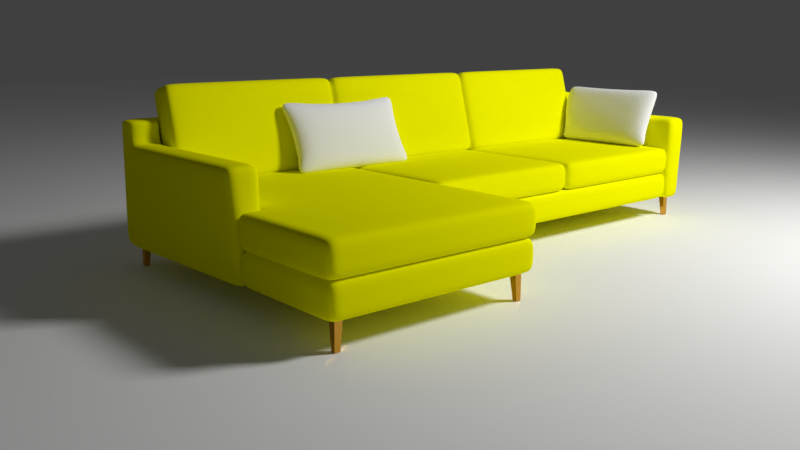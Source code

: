 # Source: Sofa_Minimalist.blend  (saved by Blender 2.79.0; exported with 4.5.12 LTS)
import bpy
from mathutils import Matrix  # noqa: F401  (used for matrix-valued properties, if any)

bpy.ops.wm.read_factory_settings(use_empty=True)
scene = bpy.context.scene
scene.name = 'Scene'

# ---- collections
col_collection_1 = bpy.data.collections.new('Collection 1'); scene.collection.children.link(col_collection_1)

# ---- materials (node trees are filled in below, after node groups)
mat_material_004 = bpy.data.materials.new('Material.004')
mat_material_004.alpha_threshold = 0.0
mat_material_004.diffuse_color = (1.0, 1.0, 1.0, 1.0)
mat_material_004.roughness = 0.5
mat_material_003 = bpy.data.materials.new('Material.003')
mat_material_003.alpha_threshold = 0.0
mat_material_003.diffuse_color = (1.0, 1.0, 1.0, 1.0)
mat_material_003.roughness = 0.5
mat_material = bpy.data.materials.new('Material')
mat_material.alpha_threshold = 0.0
mat_material.diffuse_color = (1.0, 1.0, 1.0, 1.0)
mat_material.roughness = 0.5
mat_material.line_color = (0.0, 0.0, 0.0, 1.0)
mat_material_002 = bpy.data.materials.new('Material.002')
mat_material_002.alpha_threshold = 0.0
mat_material_002.diffuse_color = (1.0, 1.0, 0.0, 1.0)
mat_material_002.roughness = 0.5
mat_material_002.line_color = (0.0, 0.0, 0.0, 1.0)
mat_material_001 = bpy.data.materials.new('Material.001')
mat_material_001.alpha_threshold = 0.0
mat_material_001.diffuse_color = (0.7011, 0.3663, 0.05613, 1.0)
mat_material_001.roughness = 0.5

# ---- material node trees
mat_material_004.use_nodes = True; mat_material_004.node_tree.nodes.clear()
_N = mat_material_004.node_tree.nodes; _L = mat_material_004.node_tree.links
n0 = _N.new('ShaderNodeOutputMaterial'); n0.name = 'Material Output'; n0.location = (300, 300)
n1 = _N.new('ShaderNodeBsdfDiffuse'); n1.name = 'Diffuse BSDF'; n1.location = (10, 300)
n1.inputs[0].default_value = (1.0, 1.0, 1.0, 1.0)
_L.new(n1.outputs[0], n0.inputs[0])
n0.is_active_output = True
mat_material_003.use_nodes = True; mat_material_003.node_tree.nodes.clear()
_N = mat_material_003.node_tree.nodes; _L = mat_material_003.node_tree.links
n0 = _N.new('ShaderNodeOutputMaterial'); n0.name = 'Material Output'; n0.location = (300, 300)
n1 = _N.new('ShaderNodeEmission'); n1.name = 'Emission'; n1.location = (10, 300)
n1.inputs[1].default_value = 50.0
_L.new(n1.outputs[0], n0.inputs[0])
n0.is_active_output = True
mat_material_001.use_nodes = True; mat_material_001.node_tree.nodes.clear()
_N = mat_material_001.node_tree.nodes; _L = mat_material_001.node_tree.links
n0 = _N.new('ShaderNodeOutputMaterial'); n0.name = 'Material Output'; n0.location = (300, 300)
n1 = _N.new('ShaderNodeBsdfAnisotropic'); n1.name = 'Glossy BSDF'; n1.location = (10, 300)
n1.distribution = 'GGX'
n1.inputs[0].default_value = (0.7011, 0.3663, 0.05613, 1.0)
n1.inputs[1].default_value = 0.0
_L.new(n1.outputs[0], n0.inputs[0])
n0.is_active_output = True

# ---- world
world_world = bpy.data.worlds.new('World'); scene.world = world_world
world_world.color = (0.05088, 0.05088, 0.05088)
world_world.use_sun_shadow = False
world_world.sun_shadow_jitter_overblur = 0.0
world_world.cycles.sampling_method = 'MANUAL'

# ---- cameras
cam_camera = bpy.data.cameras.new('Camera')
cam_camera.clip_end = 100.0
cam_camera.lens = 35.0
cam_camera.sensor_width = 32.0
cam_camera.sensor_height = 18.0
cam_camera.ortho_scale = 7.314
cam_camera.dof.focus_distance = 0.0

# ---- meshes
me_cube_020 = bpy.data.meshes.new('Cube.020')
me_cube_020.from_pydata([(-0.4813, -0.2803, -0.4973), (-0.4813, -0.2803, 0.4973), (-0.3534, 0.2803, -0.4973), (-0.3534, 0.2803, 0.4973), (0.4813, -0.2803, -0.4973), (0.4813, -0.2803, 0.4973), (0.4813, 0.2803, -0.4973), (0.4813, 0.2803, 0.4973), (0.3205, 0.3097, -0.4944), (-0.2647, 0.3097, -0.4944), (-0.2647, 0.3097, 0.4944), (0.3205, 0.3097, 0.4944), (-0.3205, -0.3097, -0.4944), (0.3205, -0.3097, -0.4944), (0.3205, -0.3097, 0.4944), (-0.3205, -0.3097, 0.4944), (-0.3862, 0.1798, -0.4944), (-0.5142, -0.1798, -0.4944), (-0.5142, -0.1798, 0.4944), (-0.3862, 0.1798, 0.4944), (0.5142, -0.1798, -0.4944), (0.5142, 0.1798, -0.4944), (0.5142, 0.1798, 0.4944), (0.5142, -0.1798, 0.4944), (0.3545, 0.1662, 0.6297), (0.3545, -0.1662, 0.6297), (-0.2987, 0.1662, 0.6297), (-0.3545, -0.1662, 0.6297), (-0.2987, 0.1662, -0.6297), (-0.3545, -0.1662, -0.6297), (0.3545, 0.1662, -0.6297), (0.3545, -0.1662, -0.6297), (-0.6015, -0.4015, 0.1006), (-0.51, 0.3773, 8.444e-07), (0.6619, 0.3773, 8.064e-07), (0.6015, -0.4015, 0.1006), (0.5778, -0.4015, 0.1006), (-0.5778, -0.4015, 0.1006), (-0.4839, 0.3773, 8.444e-07), (0.6359, 0.3773, 8.064e-07), (0.6619, 0.3522, 8.064e-07), (0.6015, -0.3763, 0.1006), (-0.6015, -0.3763, 0.1006), (-0.51, 0.3522, 8.444e-07), (-0.4643, 0.0671, -0.5535), (-0.52, -0.0671, -0.5535), (-0.4643, -0.0671, 0.5535), (-0.3921, 0.0671, 0.5535), (0.52, -0.0671, -0.5535), (0.52, 0.0671, -0.5535), (0.52, 0.0671, 0.5535), (0.52, -0.0671, 0.5535), (0.3441, 0.05538, 0.6297), (0.3441, -0.05538, 0.6297), (-0.2883, 0.05538, 0.6297), (-0.3441, -0.05538, 0.6297), (-0.3441, 0.05538, -0.6297), (-0.3441, -0.05538, -0.6297), (0.3441, 0.05538, -0.6297), (0.3441, -0.05538, -0.6297), (-0.598, -0.2366, 8.216e-07), (-0.4701, 0.2366, 8.536e-07), (0.598, 0.2366, 8.216e-07), (0.598, -0.2366, 8.216e-07), (0.1196, 0.3104, -0.5535), (-0.1196, 0.3104, -0.5535), (-0.1196, 0.3104, 0.5535), (0.1196, 0.3104, 0.5535), (-0.1196, -0.3104, -0.5535), (0.1196, -0.3104, -0.5535), (0.1196, -0.3104, 0.5535), (-0.1196, -0.3104, 0.5535), (0.1182, 0.1705, -0.6297), (-0.1182, 0.1705, -0.6297), (0.1182, -0.1705, -0.6297), (-0.1182, -0.1705, -0.6297), (-0.1182, 0.1705, 0.6297), (0.1182, 0.1705, 0.6297), (-0.1182, -0.1705, 0.6297), (0.1182, -0.1705, 0.6297), (-0.2791, 0.3684, 8.356e-07), (0.3349, 0.3684, 8.216e-07), (0.3349, -0.3684, 8.216e-07), (-0.3349, -0.3684, 8.216e-07), (-0.1067, 0.04958, 0.6883), (0.1067, 0.04958, 0.6883), (-0.1067, -0.04958, 0.6883), (0.1067, -0.04958, 0.6883), (0.1067, 0.04958, -0.6883), (-0.1067, 0.04958, -0.6883), (0.1067, -0.04958, -0.6883), (-0.1067, -0.04958, -0.6883)], [], [(43, 19, 3, 33), (39, 11, 7, 34), (41, 23, 5, 35), (31, 20, 4, 13), (27, 18, 1, 15), (23, 25, 14, 5), (78, 27, 15, 71), (17, 29, 12, 0), (74, 31, 13, 69), (37, 15, 1, 32), (35, 5, 14, 36), (83, 71, 15, 37), (33, 3, 10, 38), (64, 8, 30, 72), (90, 59, 31, 74), (2, 9, 28, 16), (45, 57, 29, 17), (66, 10, 26, 76), (86, 55, 27, 78), (7, 11, 24, 22), (51, 53, 25, 23), (10, 3, 19, 26), (55, 46, 18, 27), (8, 6, 21, 30), (59, 48, 20, 31), (81, 67, 11, 39), (34, 7, 22, 40), (63, 51, 23, 41), (32, 1, 18, 42), (61, 47, 19, 43), (44, 61, 43, 16), (0, 32, 42, 17), (48, 63, 41, 20), (6, 34, 40, 21), (64, 81, 39, 8), (2, 33, 38, 9), (68, 83, 37, 12), (4, 35, 36, 13), (12, 37, 32, 0), (20, 41, 35, 4), (8, 39, 34, 6), (16, 43, 33, 2), (21, 40, 62, 49), (49, 62, 63, 48), (17, 42, 60, 45), (45, 60, 61, 44), (42, 18, 46, 60), (60, 46, 47, 61), (40, 22, 50, 62), (62, 50, 51, 63), (30, 21, 49, 58), (58, 49, 48, 59), (26, 19, 47, 54), (54, 47, 46, 55), (22, 24, 52, 50), (50, 52, 53, 51), (76, 26, 54, 84), (84, 54, 55, 86), (16, 28, 56, 44), (44, 56, 57, 45), (72, 30, 58, 88), (88, 58, 59, 90), (56, 89, 91, 57), (89, 88, 90, 91), (28, 73, 89, 56), (73, 72, 88, 89), (52, 85, 87, 53), (85, 84, 86, 87), (24, 77, 85, 52), (77, 76, 84, 85), (13, 36, 82, 69), (69, 82, 83, 68), (9, 38, 80, 65), (65, 80, 81, 64), (38, 10, 66, 80), (80, 66, 67, 81), (53, 87, 79, 25), (87, 86, 78, 79), (11, 67, 77, 24), (67, 66, 76, 77), (57, 91, 75, 29), (91, 90, 74, 75), (9, 65, 73, 28), (65, 64, 72, 73), (36, 14, 70, 82), (82, 70, 71, 83), (29, 75, 68, 12), (75, 74, 69, 68), (25, 79, 70, 14), (79, 78, 71, 70)])
me_cube_020.polygons.foreach_set('use_smooth', [True] * 90)
me_cube_020.materials.append(mat_material_004)
me_cube_020.use_remesh_preserve_volume = False
me_cube_020.use_remesh_preserve_attributes = False
me_cube_020.use_mirror_vertex_groups = False
me_cube_020.update()
me_cube_018 = bpy.data.meshes.new('Cube.018')
me_cube_018.from_pydata([(-0.4813, -0.2803, -0.4973), (-0.4813, -0.2803, 0.4973), (-0.4813, 0.2803, -0.4973), (-0.4813, 0.2803, 0.4973), (0.4813, -0.2803, -0.4973), (0.4813, -0.2803, 0.4973), (0.4813, 0.2803, -0.4973), (0.4813, 0.2803, 0.4973), (0.3205, 0.3097, -0.4944), (-0.3205, 0.3097, -0.4944), (-0.3205, 0.3097, 0.4944), (0.3205, 0.3097, 0.4944), (-0.3205, -0.3097, -0.4944), (0.3205, -0.3097, -0.4944), (0.3205, -0.3097, 0.4944), (-0.3205, -0.3097, 0.4944), (-0.5142, 0.1798, -0.4944), (-0.5142, -0.1798, -0.4944), (-0.5142, -0.1798, 0.4944), (-0.5142, 0.1798, 0.4944), (0.5142, -0.1798, -0.4944), (0.5142, 0.1798, -0.4944), (0.5142, 0.1798, 0.4944), (0.5142, -0.1798, 0.4944), (0.3545, 0.1662, 0.6297), (0.3545, -0.1662, 0.6297), (-0.3545, 0.1662, 0.6297), (-0.3545, -0.1662, 0.6297), (-0.3545, 0.1662, -0.6297), (-0.3545, -0.1662, -0.6297), (0.3545, 0.1662, -0.6297), (0.3545, -0.1662, -0.6297), (-0.6619, -0.4408, 8.216e-07), (-0.6619, 0.3773, 8.064e-07), (0.6619, 0.3773, 8.064e-07), (0.6619, -0.4408, 8.216e-07), (0.6359, -0.4408, 8.216e-07), (-0.6359, -0.4408, 8.216e-07), (-0.6359, 0.3773, 8.064e-07), (0.6359, 0.3773, 8.064e-07), (0.6619, 0.3522, 8.064e-07), (0.6619, -0.4156, 8.216e-07), (-0.6619, -0.4156, 8.216e-07), (-0.6619, 0.3522, 8.064e-07), (-0.52, 0.0671, -0.5535), (-0.52, -0.0671, -0.5535), (-0.52, -0.0671, 0.5535), (-0.52, 0.0671, 0.5535), (0.52, -0.0671, -0.5535), (0.52, 0.0671, -0.5535), (0.52, 0.0671, 0.5535), (0.52, -0.0671, 0.5535), (0.3441, 0.05538, 0.6297), (0.3441, -0.05538, 0.6297), (-0.3441, 0.05538, 0.6297), (-0.3441, -0.05538, 0.6297), (-0.3441, 0.05538, -0.6297), (-0.3441, -0.05538, -0.6297), (0.3441, 0.05538, -0.6297), (0.3441, -0.05538, -0.6297), (-0.598, -0.2366, 8.216e-07), (-0.598, 0.2366, 8.216e-07), (0.598, 0.2366, 8.216e-07), (0.598, -0.2366, 8.216e-07), (0.1196, 0.3104, -0.5535), (-0.1196, 0.3104, -0.5535), (-0.1196, 0.3104, 0.5535), (0.1196, 0.3104, 0.5535), (-0.1196, -0.3104, -0.5535), (0.1196, -0.3104, -0.5535), (0.1196, -0.3104, 0.5535), (-0.1196, -0.3104, 0.5535), (0.1182, 0.1705, -0.6297), (-0.1182, 0.1705, -0.6297), (0.1182, -0.1705, -0.6297), (-0.1182, -0.1705, -0.6297), (-0.1182, 0.1705, 0.6297), (0.1182, 0.1705, 0.6297), (-0.1182, -0.1705, 0.6297), (0.1182, -0.1705, 0.6297), (-0.3349, 0.3684, 8.216e-07), (0.3349, 0.3684, 8.216e-07), (0.3349, -0.3684, 8.216e-07), (-0.3349, -0.3684, 8.216e-07), (-0.1067, 0.04958, 0.6883), (0.1067, 0.04958, 0.6883), (-0.1067, -0.04958, 0.6883), (0.1067, -0.04958, 0.6883), (0.1067, 0.04958, -0.6883), (-0.1067, 0.04958, -0.6883), (0.1067, -0.04958, -0.6883), (-0.1067, -0.04958, -0.6883)], [], [(43, 19, 3, 33), (39, 11, 7, 34), (41, 23, 5, 35), (31, 20, 4, 13), (27, 18, 1, 15), (23, 25, 14, 5), (78, 27, 15, 71), (17, 29, 12, 0), (74, 31, 13, 69), (37, 15, 1, 32), (35, 5, 14, 36), (83, 71, 15, 37), (33, 3, 10, 38), (64, 8, 30, 72), (90, 59, 31, 74), (2, 9, 28, 16), (45, 57, 29, 17), (66, 10, 26, 76), (86, 55, 27, 78), (7, 11, 24, 22), (51, 53, 25, 23), (10, 3, 19, 26), (55, 46, 18, 27), (8, 6, 21, 30), (59, 48, 20, 31), (81, 67, 11, 39), (34, 7, 22, 40), (63, 51, 23, 41), (32, 1, 18, 42), (61, 47, 19, 43), (44, 61, 43, 16), (0, 32, 42, 17), (48, 63, 41, 20), (6, 34, 40, 21), (64, 81, 39, 8), (2, 33, 38, 9), (68, 83, 37, 12), (4, 35, 36, 13), (12, 37, 32, 0), (20, 41, 35, 4), (8, 39, 34, 6), (16, 43, 33, 2), (21, 40, 62, 49), (49, 62, 63, 48), (17, 42, 60, 45), (45, 60, 61, 44), (42, 18, 46, 60), (60, 46, 47, 61), (40, 22, 50, 62), (62, 50, 51, 63), (30, 21, 49, 58), (58, 49, 48, 59), (26, 19, 47, 54), (54, 47, 46, 55), (22, 24, 52, 50), (50, 52, 53, 51), (76, 26, 54, 84), (84, 54, 55, 86), (16, 28, 56, 44), (44, 56, 57, 45), (72, 30, 58, 88), (88, 58, 59, 90), (56, 89, 91, 57), (89, 88, 90, 91), (28, 73, 89, 56), (73, 72, 88, 89), (52, 85, 87, 53), (85, 84, 86, 87), (24, 77, 85, 52), (77, 76, 84, 85), (13, 36, 82, 69), (69, 82, 83, 68), (9, 38, 80, 65), (65, 80, 81, 64), (38, 10, 66, 80), (80, 66, 67, 81), (53, 87, 79, 25), (87, 86, 78, 79), (11, 67, 77, 24), (67, 66, 76, 77), (57, 91, 75, 29), (91, 90, 74, 75), (9, 65, 73, 28), (65, 64, 72, 73), (36, 14, 70, 82), (82, 70, 71, 83), (29, 75, 68, 12), (75, 74, 69, 68), (25, 79, 70, 14), (79, 78, 71, 70)])
me_cube_018.polygons.foreach_set('use_smooth', [True] * 90)
me_cube_018.materials.append(mat_material_004)
me_cube_018.use_remesh_preserve_volume = False
me_cube_018.use_remesh_preserve_attributes = False
me_cube_018.use_mirror_vertex_groups = False
me_cube_018.update()
me_plane_003 = bpy.data.meshes.new('Plane.003')
me_plane_003.from_pydata([(-1.0, -1.0, 0.0), (1.0, -1.0, 0.0), (-1.0, 1.0, 0.0), (1.0, 1.0, 0.0)], [], [(0, 1, 3, 2)])
me_plane_003.materials.append(mat_material_003)
me_plane_003.use_remesh_preserve_volume = False
me_plane_003.use_remesh_preserve_attributes = False
me_plane_003.use_mirror_vertex_groups = False
me_plane_003.update()
me_plane_002 = bpy.data.meshes.new('Plane.002')
me_plane_002.from_pydata([(-1.0, -1.0, 0.0), (1.0, -1.0, 0.0), (-1.0, 1.0, 0.0), (1.0, 1.0, 0.0)], [], [(0, 1, 3, 2)])
me_plane_002.materials.append(mat_material)
me_plane_002.use_remesh_preserve_volume = False
me_plane_002.use_remesh_preserve_attributes = False
me_plane_002.use_mirror_vertex_groups = False
me_plane_002.update()
me_cube_014 = bpy.data.meshes.new('Cube.014')
me_cube_014.from_pydata([(0.08742, -0.09188, 0.8892), (-0.06343, -0.09188, 0.8892), (0.08742, 0.06702, 0.8892), (-0.06343, 0.06702, 0.8892), (0.03943, -0.04154, -0.8892), (-0.06343, -0.04154, -0.8892), (0.03943, 0.06702, -0.8892), (-0.06343, 0.06702, -0.8892), (-0.06343, 0.06702, 0.7836), (-0.06343, 0.06702, -0.7836), (-0.06343, -0.04154, -0.7836), (-0.06343, -0.09188, 0.7836), (0.03943, -0.04154, -0.7836), (0.08742, -0.09188, 0.7836), (0.08742, 0.06702, 0.7836), (0.03943, 0.06702, -0.7836), (0.06743, -0.09188, 0.8892), (-0.04343, -0.09188, 0.8892), (0.06743, 0.06702, 0.8892), (-0.04343, 0.06702, 0.8892), (0.01944, -0.04154, -0.8892), (-0.04343, -0.04154, -0.8892), (0.01944, 0.06702, -0.8892), (-0.04343, 0.06702, -0.8892), (0.06743, 0.06702, 0.7836), (-0.04343, 0.06702, 0.7836), (0.01944, 0.06702, -0.7836), (-0.04343, 0.06702, -0.7836), (-0.04343, -0.09188, 0.7836), (0.06743, -0.09188, 0.7836), (-0.04343, -0.04154, -0.7836), (0.01944, -0.04154, -0.7836), (0.08742, -0.07082, 0.8892), (0.08742, 0.04596, 0.8892), (-0.06343, -0.07082, 0.8892), (-0.06343, 0.04596, 0.8892), (0.03943, -0.02191, -0.8892), (0.03943, 0.04596, -0.8892), (-0.06343, -0.02191, -0.8892), (-0.06343, 0.04596, -0.8892), (0.08742, -0.07082, 0.7836), (0.08742, 0.04596, 0.7836), (0.03943, -0.02191, -0.7836), (0.03943, 0.04596, -0.7836), (-0.06343, 0.04596, 0.7836), (-0.06343, -0.07082, 0.7836), (-0.06343, 0.04596, -0.7836), (-0.06343, -0.02191, -0.7836), (0.01944, -0.02191, -0.8892), (0.01944, 0.04596, -0.8892), (-0.04343, -0.02191, -0.8892), (-0.04343, 0.04596, -0.8892), (0.06743, 0.04596, 0.8892), (0.06743, -0.07082, 0.8892), (-0.04343, 0.04596, 0.8892), (-0.04343, -0.07082, 0.8892), (0.09188, -3.799, 0.8892), (0.09188, -3.95, 0.8892), (-0.06702, -3.799, 0.8892), (-0.06702, -3.95, 0.8892), (0.04154, -3.847, -0.8892), (0.04154, -3.95, -0.8892), (-0.06702, -3.847, -0.8892), (-0.06702, -3.95, -0.8892), (-0.06702, -3.95, 0.7836), (-0.06702, -3.95, -0.7836), (0.04154, -3.95, -0.7836), (0.09188, -3.95, 0.7836), (0.04154, -3.847, -0.7836), (0.09188, -3.799, 0.7836), (-0.06702, -3.799, 0.7836), (-0.06702, -3.847, -0.7836), (0.09188, -3.819, 0.8892), (0.09188, -3.93, 0.8892), (-0.06702, -3.819, 0.8892), (-0.06702, -3.93, 0.8892), (0.04154, -3.867, -0.8892), (0.04154, -3.93, -0.8892), (-0.06702, -3.867, -0.8892), (-0.06702, -3.93, -0.8892), (-0.06702, -3.819, 0.7836), (-0.06702, -3.93, 0.7836), (-0.06702, -3.867, -0.7836), (-0.06702, -3.93, -0.7836), (0.09188, -3.93, 0.7836), (0.09188, -3.819, 0.7836), (0.04154, -3.93, -0.7836), (0.04154, -3.867, -0.7836), (0.07082, -3.799, 0.8892), (-0.04596, -3.799, 0.8892), (0.07082, -3.95, 0.8892), (-0.04596, -3.95, 0.8892), (0.02191, -3.847, -0.8892), (-0.04596, -3.847, -0.8892), (0.02191, -3.95, -0.8892), (-0.04596, -3.95, -0.8892), (0.07082, -3.799, 0.7836), (-0.04596, -3.799, 0.7836), (0.02191, -3.847, -0.7836), (-0.04596, -3.847, -0.7836), (-0.04596, -3.95, 0.7836), (0.07082, -3.95, 0.7836), (-0.04596, -3.95, -0.7836), (0.02191, -3.95, -0.7836), (0.02191, -3.867, -0.8892), (-0.04596, -3.867, -0.8892), (0.02191, -3.93, -0.8892), (-0.04596, -3.93, -0.8892), (-0.04596, -3.819, 0.8892), (0.07082, -3.819, 0.8892), (-0.04596, -3.93, 0.8892), (0.07082, -3.93, 0.8892), (0.08961, 2.529, 0.8892), (-0.06124, 2.529, 0.8892), (0.08961, 2.688, 0.8892), (-0.06124, 2.688, 0.8892), (0.04162, 2.579, -0.8892), (-0.06124, 2.579, -0.8892), (0.04162, 2.688, -0.8892), (-0.06124, 2.688, -0.8892), (-0.06124, 2.688, 0.7836), (-0.06124, 2.688, -0.7836), (-0.06124, 2.579, -0.7836), (-0.06124, 2.529, 0.7836), (0.04162, 2.579, -0.7836), (0.08961, 2.529, 0.7836), (0.08961, 2.688, 0.7836), (0.04162, 2.688, -0.7836), (0.06962, 2.529, 0.8892), (-0.04124, 2.529, 0.8892), (0.06962, 2.688, 0.8892), (-0.04124, 2.688, 0.8892), (0.02163, 2.579, -0.8892), (-0.04124, 2.579, -0.8892), (0.02163, 2.688, -0.8892), (-0.04124, 2.688, -0.8892), (0.06962, 2.688, 0.7836), (-0.04124, 2.688, 0.7836), (0.02163, 2.688, -0.7836), (-0.04124, 2.688, -0.7836), (-0.04124, 2.529, 0.7836), (0.06962, 2.529, 0.7836), (-0.04124, 2.579, -0.7836), (0.02163, 2.579, -0.7836), (0.08961, 2.55, 0.8892), (0.08961, 2.667, 0.8892), (-0.06124, 2.55, 0.8892), (-0.06124, 2.667, 0.8892), (0.04162, 2.599, -0.8892), (0.04162, 2.667, -0.8892), (-0.06124, 2.599, -0.8892), (-0.06124, 2.667, -0.8892), (0.08961, 2.55, 0.7836), (0.08961, 2.667, 0.7836), (0.04162, 2.599, -0.7836), (0.04162, 2.667, -0.7836), (-0.06124, 2.667, 0.7836), (-0.06124, 2.55, 0.7836), (-0.06124, 2.667, -0.7836), (-0.06124, 2.599, -0.7836), (0.02163, 2.599, -0.8892), (0.02163, 2.667, -0.8892), (-0.04124, 2.599, -0.8892), (-0.04124, 2.667, -0.8892), (0.06962, 2.667, 0.8892), (0.06962, 2.55, 0.8892), (-0.04124, 2.667, 0.8892), (-0.04124, 2.55, 0.8892), (3.84, -3.748, 0.8892), (3.991, -3.748, 0.8892), (3.84, -3.907, 0.8892), (3.991, -3.907, 0.8892), (3.888, -3.798, -0.8892), (3.991, -3.798, -0.8892), (3.888, -3.907, -0.8892), (3.991, -3.907, -0.8892), (3.991, -3.907, 0.7836), (3.991, -3.907, -0.7836), (3.991, -3.798, -0.7836), (3.991, -3.748, 0.7836), (3.888, -3.798, -0.7836), (3.84, -3.748, 0.7836), (3.84, -3.907, 0.7836), (3.888, -3.907, -0.7836), (3.86, -3.748, 0.8892), (3.971, -3.748, 0.8892), (3.86, -3.907, 0.8892), (3.971, -3.907, 0.8892), (3.908, -3.798, -0.8892), (3.971, -3.798, -0.8892), (3.908, -3.907, -0.8892), (3.971, -3.907, -0.8892), (3.86, -3.907, 0.7836), (3.971, -3.907, 0.7836), (3.908, -3.907, -0.7836), (3.971, -3.907, -0.7836), (3.971, -3.748, 0.7836), (3.86, -3.748, 0.7836), (3.971, -3.798, -0.7836), (3.908, -3.798, -0.7836), (3.84, -3.769, 0.8892), (3.84, -3.886, 0.8892), (3.991, -3.769, 0.8892), (3.991, -3.886, 0.8892), (3.888, -3.818, -0.8892), (3.888, -3.886, -0.8892), (3.991, -3.818, -0.8892), (3.991, -3.886, -0.8892), (3.84, -3.769, 0.7836), (3.84, -3.886, 0.7836), (3.888, -3.818, -0.7836), (3.888, -3.886, -0.7836), (3.991, -3.886, 0.7836), (3.991, -3.769, 0.7836), (3.991, -3.886, -0.7836), (3.991, -3.818, -0.7836), (3.908, -3.818, -0.8892), (3.908, -3.886, -0.8892), (3.971, -3.818, -0.8892), (3.971, -3.886, -0.8892), (3.86, -3.886, 0.8892), (3.86, -3.769, 0.8892), (3.971, -3.886, 0.8892), (3.971, -3.769, 0.8892), (3.836, 2.534, 0.8892), (3.836, 2.684, 0.8892), (3.995, 2.534, 0.8892), (3.995, 2.684, 0.8892), (3.886, 2.582, -0.8892), (3.886, 2.684, -0.8892), (3.995, 2.582, -0.8892), (3.995, 2.684, -0.8892), (3.995, 2.684, 0.7836), (3.995, 2.684, -0.7836), (3.886, 2.684, -0.7836), (3.836, 2.684, 0.7836), (3.886, 2.582, -0.7836), (3.836, 2.534, 0.7836), (3.995, 2.534, 0.7836), (3.995, 2.582, -0.7836), (3.836, 2.554, 0.8892), (3.836, 2.664, 0.8892), (3.995, 2.554, 0.8892), (3.995, 2.664, 0.8892), (3.886, 2.602, -0.8892), (3.886, 2.664, -0.8892), (3.995, 2.602, -0.8892), (3.995, 2.664, -0.8892), (3.995, 2.554, 0.7836), (3.995, 2.664, 0.7836), (3.995, 2.602, -0.7836), (3.995, 2.664, -0.7836), (3.836, 2.664, 0.7836), (3.836, 2.554, 0.7836), (3.886, 2.664, -0.7836), (3.886, 2.602, -0.7836), (3.857, 2.534, 0.8892), (3.974, 2.534, 0.8892), (3.857, 2.684, 0.8892), (3.974, 2.684, 0.8892), (3.906, 2.582, -0.8892), (3.974, 2.582, -0.8892), (3.906, 2.684, -0.8892), (3.974, 2.684, -0.8892), (3.857, 2.534, 0.7836), (3.974, 2.534, 0.7836), (3.906, 2.582, -0.7836), (3.974, 2.582, -0.7836), (3.974, 2.684, 0.7836), (3.857, 2.684, 0.7836), (3.974, 2.684, -0.7836), (3.906, 2.684, -0.7836), (3.906, 2.602, -0.8892), (3.974, 2.602, -0.8892), (3.906, 2.664, -0.8892), (3.974, 2.664, -0.8892), (3.974, 2.554, 0.8892), (3.857, 2.554, 0.8892), (3.974, 2.664, 0.8892), (3.857, 2.664, 0.8892), (-8.431, -3.748, 0.8892), (-8.431, -3.899, 0.8892), (-8.59, -3.748, 0.8892), (-8.59, -3.899, 0.8892), (-8.482, -3.796, -0.8892), (-8.482, -3.899, -0.8892), (-8.59, -3.796, -0.8892), (-8.59, -3.899, -0.8892), (-8.59, -3.899, 0.7836), (-8.59, -3.899, -0.7836), (-8.482, -3.899, -0.7836), (-8.431, -3.899, 0.7836), (-8.482, -3.796, -0.7836), (-8.431, -3.748, 0.7836), (-8.59, -3.748, 0.7836), (-8.59, -3.796, -0.7836), (-8.431, -3.768, 0.8892), (-8.431, -3.879, 0.8892), (-8.59, -3.768, 0.8892), (-8.59, -3.879, 0.8892), (-8.482, -3.816, -0.8892), (-8.482, -3.879, -0.8892), (-8.59, -3.816, -0.8892), (-8.59, -3.879, -0.8892), (-8.59, -3.768, 0.7836), (-8.59, -3.879, 0.7836), (-8.59, -3.816, -0.7836), (-8.59, -3.879, -0.7836), (-8.431, -3.879, 0.7836), (-8.431, -3.768, 0.7836), (-8.482, -3.879, -0.7836), (-8.482, -3.816, -0.7836), (-8.452, -3.748, 0.8892), (-8.569, -3.748, 0.8892), (-8.452, -3.899, 0.8892), (-8.569, -3.899, 0.8892), (-8.501, -3.796, -0.8892), (-8.569, -3.796, -0.8892), (-8.501, -3.899, -0.8892), (-8.569, -3.899, -0.8892), (-8.452, -3.748, 0.7836), (-8.569, -3.748, 0.7836), (-8.501, -3.796, -0.7836), (-8.569, -3.796, -0.7836), (-8.569, -3.899, 0.7836), (-8.452, -3.899, 0.7836), (-8.569, -3.899, -0.7836), (-8.501, -3.899, -0.7836), (-8.501, -3.816, -0.8892), (-8.569, -3.816, -0.8892), (-8.501, -3.879, -0.8892), (-8.569, -3.879, -0.8892), (-8.569, -3.768, 0.8892), (-8.452, -3.768, 0.8892), (-8.569, -3.879, 0.8892), (-8.452, -3.879, 0.8892), (-8.436, -0.09188, 0.8892), (-8.587, -0.09188, 0.8892), (-8.436, 0.06702, 0.8892), (-8.587, 0.06702, 0.8892), (-8.484, -0.04154, -0.8892), (-8.587, -0.04154, -0.8892), (-8.484, 0.06702, -0.8892), (-8.587, 0.06702, -0.8892), (-8.587, 0.06702, 0.7836), (-8.587, 0.06702, -0.7836), (-8.587, -0.04154, -0.7836), (-8.587, -0.09188, 0.7836), (-8.484, -0.04154, -0.7836), (-8.436, -0.09188, 0.7836), (-8.436, 0.06702, 0.7836), (-8.484, 0.06702, -0.7836), (-8.456, -0.09188, 0.8892), (-8.567, -0.09188, 0.8892), (-8.456, 0.06702, 0.8892), (-8.567, 0.06702, 0.8892), (-8.504, -0.04154, -0.8892), (-8.567, -0.04154, -0.8892), (-8.504, 0.06702, -0.8892), (-8.567, 0.06702, -0.8892), (-8.456, 0.06702, 0.7836), (-8.567, 0.06702, 0.7836), (-8.504, 0.06702, -0.7836), (-8.567, 0.06702, -0.7836), (-8.567, -0.09188, 0.7836), (-8.456, -0.09188, 0.7836), (-8.567, -0.04154, -0.7836), (-8.504, -0.04154, -0.7836), (-8.436, -0.07082, 0.8892), (-8.436, 0.04596, 0.8892), (-8.587, -0.07082, 0.8892), (-8.587, 0.04596, 0.8892), (-8.484, -0.0219, -0.8892), (-8.484, 0.04596, -0.8892), (-8.587, -0.0219, -0.8892), (-8.587, 0.04596, -0.8892), (-8.436, -0.07082, 0.7836), (-8.436, 0.04596, 0.7836), (-8.484, -0.0219, -0.7836), (-8.484, 0.04596, -0.7836), (-8.587, 0.04596, 0.7836), (-8.587, -0.07082, 0.7836), (-8.587, 0.04596, -0.7836), (-8.587, -0.0219, -0.7836), (-8.504, -0.0219, -0.8892), (-8.504, 0.04596, -0.8892), (-8.567, -0.0219, -0.8892), (-8.567, 0.04596, -0.8892), (-8.456, 0.04596, 0.8892), (-8.456, -0.07082, 0.8892), (-8.567, 0.04596, 0.8892), (-8.567, -0.07082, 0.8892)], [], [(55, 34, 1, 17), (50, 21, 5, 38), (46, 9, 7, 39), (30, 10, 5, 21), (26, 15, 6, 22), (42, 12, 4, 36), (32, 0, 13, 40), (40, 13, 12, 42), (18, 2, 14, 24), (24, 14, 15, 26), (17, 1, 11, 28), (28, 11, 10, 30), (35, 3, 8, 44), (44, 8, 9, 46), (13, 29, 31, 12), (29, 28, 30, 31), (0, 16, 29, 13), (16, 17, 28, 29), (8, 25, 27, 9), (25, 24, 26, 27), (3, 19, 25, 8), (19, 18, 24, 25), (9, 27, 23, 7), (27, 26, 22, 23), (12, 31, 20, 4), (31, 30, 21, 20), (36, 4, 20, 48), (48, 20, 21, 50), (32, 53, 16, 0), (53, 55, 17, 16), (18, 19, 54, 52), (52, 54, 55, 53), (2, 18, 52, 33), (33, 52, 53, 32), (22, 49, 51, 23), (49, 48, 50, 51), (6, 37, 49, 22), (37, 36, 48, 49), (11, 45, 47, 10), (45, 44, 46, 47), (1, 34, 45, 11), (34, 35, 44, 45), (14, 41, 43, 15), (41, 40, 42, 43), (2, 33, 41, 14), (33, 32, 40, 41), (15, 43, 37, 6), (43, 42, 36, 37), (10, 47, 38, 5), (47, 46, 39, 38), (23, 51, 39, 7), (51, 50, 38, 39), (19, 3, 35, 54), (54, 35, 34, 55), (111, 90, 57, 73), (106, 77, 61, 94), (102, 65, 63, 95), (86, 66, 61, 77), (82, 71, 62, 78), (98, 68, 60, 92), (88, 56, 69, 96), (96, 69, 68, 98), (74, 58, 70, 80), (80, 70, 71, 82), (73, 57, 67, 84), (84, 67, 66, 86), (91, 59, 64, 100), (100, 64, 65, 102), (69, 85, 87, 68), (85, 84, 86, 87), (56, 72, 85, 69), (72, 73, 84, 85), (64, 81, 83, 65), (81, 80, 82, 83), (59, 75, 81, 64), (75, 74, 80, 81), (65, 83, 79, 63), (83, 82, 78, 79), (68, 87, 76, 60), (87, 86, 77, 76), (92, 60, 76, 104), (104, 76, 77, 106), (88, 109, 72, 56), (109, 111, 73, 72), (74, 75, 110, 108), (108, 110, 111, 109), (58, 74, 108, 89), (89, 108, 109, 88), (78, 105, 107, 79), (105, 104, 106, 107), (62, 93, 105, 78), (93, 92, 104, 105), (67, 101, 103, 66), (101, 100, 102, 103), (57, 90, 101, 67), (90, 91, 100, 101), (70, 97, 99, 71), (97, 96, 98, 99), (58, 89, 97, 70), (89, 88, 96, 97), (71, 99, 93, 62), (99, 98, 92, 93), (66, 103, 94, 61), (103, 102, 95, 94), (79, 107, 95, 63), (107, 106, 94, 95), (75, 59, 91, 110), (110, 91, 90, 111), (167, 146, 113, 129), (162, 133, 117, 150), (158, 121, 119, 151), (142, 122, 117, 133), (138, 127, 118, 134), (154, 124, 116, 148), (144, 112, 125, 152), (152, 125, 124, 154), (130, 114, 126, 136), (136, 126, 127, 138), (129, 113, 123, 140), (140, 123, 122, 142), (147, 115, 120, 156), (156, 120, 121, 158), (125, 141, 143, 124), (141, 140, 142, 143), (112, 128, 141, 125), (128, 129, 140, 141), (120, 137, 139, 121), (137, 136, 138, 139), (115, 131, 137, 120), (131, 130, 136, 137), (121, 139, 135, 119), (139, 138, 134, 135), (124, 143, 132, 116), (143, 142, 133, 132), (148, 116, 132, 160), (160, 132, 133, 162), (144, 165, 128, 112), (165, 167, 129, 128), (130, 131, 166, 164), (164, 166, 167, 165), (114, 130, 164, 145), (145, 164, 165, 144), (134, 161, 163, 135), (161, 160, 162, 163), (118, 149, 161, 134), (149, 148, 160, 161), (123, 157, 159, 122), (157, 156, 158, 159), (113, 146, 157, 123), (146, 147, 156, 157), (126, 153, 155, 127), (153, 152, 154, 155), (114, 145, 153, 126), (145, 144, 152, 153), (127, 155, 149, 118), (155, 154, 148, 149), (122, 159, 150, 117), (159, 158, 151, 150), (135, 163, 151, 119), (163, 162, 150, 151), (131, 115, 147, 166), (166, 147, 146, 167), (223, 202, 169, 185), (218, 189, 173, 206), (214, 177, 175, 207), (198, 178, 173, 189), (194, 183, 174, 190), (210, 180, 172, 204), (200, 168, 181, 208), (208, 181, 180, 210), (186, 170, 182, 192), (192, 182, 183, 194), (185, 169, 179, 196), (196, 179, 178, 198), (203, 171, 176, 212), (212, 176, 177, 214), (181, 197, 199, 180), (197, 196, 198, 199), (168, 184, 197, 181), (184, 185, 196, 197), (176, 193, 195, 177), (193, 192, 194, 195), (171, 187, 193, 176), (187, 186, 192, 193), (177, 195, 191, 175), (195, 194, 190, 191), (180, 199, 188, 172), (199, 198, 189, 188), (204, 172, 188, 216), (216, 188, 189, 218), (200, 221, 184, 168), (221, 223, 185, 184), (186, 187, 222, 220), (220, 222, 223, 221), (170, 186, 220, 201), (201, 220, 221, 200), (190, 217, 219, 191), (217, 216, 218, 219), (174, 205, 217, 190), (205, 204, 216, 217), (179, 213, 215, 178), (213, 212, 214, 215), (169, 202, 213, 179), (202, 203, 212, 213), (182, 209, 211, 183), (209, 208, 210, 211), (170, 201, 209, 182), (201, 200, 208, 209), (183, 211, 205, 174), (211, 210, 204, 205), (178, 215, 206, 173), (215, 214, 207, 206), (191, 219, 207, 175), (219, 218, 206, 207), (187, 171, 203, 222), (222, 203, 202, 223), (279, 258, 225, 241), (274, 245, 229, 262), (270, 233, 231, 263), (254, 234, 229, 245), (250, 239, 230, 246), (266, 236, 228, 260), (256, 224, 237, 264), (264, 237, 236, 266), (242, 226, 238, 248), (248, 238, 239, 250), (241, 225, 235, 252), (252, 235, 234, 254), (259, 227, 232, 268), (268, 232, 233, 270), (237, 253, 255, 236), (253, 252, 254, 255), (224, 240, 253, 237), (240, 241, 252, 253), (232, 249, 251, 233), (249, 248, 250, 251), (227, 243, 249, 232), (243, 242, 248, 249), (233, 251, 247, 231), (251, 250, 246, 247), (236, 255, 244, 228), (255, 254, 245, 244), (260, 228, 244, 272), (272, 244, 245, 274), (256, 277, 240, 224), (277, 279, 241, 240), (242, 243, 278, 276), (276, 278, 279, 277), (226, 242, 276, 257), (257, 276, 277, 256), (246, 273, 275, 247), (273, 272, 274, 275), (230, 261, 273, 246), (261, 260, 272, 273), (235, 269, 271, 234), (269, 268, 270, 271), (225, 258, 269, 235), (258, 259, 268, 269), (238, 265, 267, 239), (265, 264, 266, 267), (226, 257, 265, 238), (257, 256, 264, 265), (239, 267, 261, 230), (267, 266, 260, 261), (234, 271, 262, 229), (271, 270, 263, 262), (247, 275, 263, 231), (275, 274, 262, 263), (243, 227, 259, 278), (278, 259, 258, 279), (335, 314, 281, 297), (330, 301, 285, 318), (326, 289, 287, 319), (310, 290, 285, 301), (306, 295, 286, 302), (322, 292, 284, 316), (312, 280, 293, 320), (320, 293, 292, 322), (298, 282, 294, 304), (304, 294, 295, 306), (297, 281, 291, 308), (308, 291, 290, 310), (315, 283, 288, 324), (324, 288, 289, 326), (293, 309, 311, 292), (309, 308, 310, 311), (280, 296, 309, 293), (296, 297, 308, 309), (288, 305, 307, 289), (305, 304, 306, 307), (283, 299, 305, 288), (299, 298, 304, 305), (289, 307, 303, 287), (307, 306, 302, 303), (292, 311, 300, 284), (311, 310, 301, 300), (316, 284, 300, 328), (328, 300, 301, 330), (312, 333, 296, 280), (333, 335, 297, 296), (298, 299, 334, 332), (332, 334, 335, 333), (282, 298, 332, 313), (313, 332, 333, 312), (302, 329, 331, 303), (329, 328, 330, 331), (286, 317, 329, 302), (317, 316, 328, 329), (291, 325, 327, 290), (325, 324, 326, 327), (281, 314, 325, 291), (314, 315, 324, 325), (294, 321, 323, 295), (321, 320, 322, 323), (282, 313, 321, 294), (313, 312, 320, 321), (295, 323, 317, 286), (323, 322, 316, 317), (290, 327, 318, 285), (327, 326, 319, 318), (303, 331, 319, 287), (331, 330, 318, 319), (299, 283, 315, 334), (334, 315, 314, 335), (391, 370, 337, 353), (386, 357, 341, 374), (382, 345, 343, 375), (366, 346, 341, 357), (362, 351, 342, 358), (378, 348, 340, 372), (368, 336, 349, 376), (376, 349, 348, 378), (354, 338, 350, 360), (360, 350, 351, 362), (353, 337, 347, 364), (364, 347, 346, 366), (371, 339, 344, 380), (380, 344, 345, 382), (349, 365, 367, 348), (365, 364, 366, 367), (336, 352, 365, 349), (352, 353, 364, 365), (344, 361, 363, 345), (361, 360, 362, 363), (339, 355, 361, 344), (355, 354, 360, 361), (345, 363, 359, 343), (363, 362, 358, 359), (348, 367, 356, 340), (367, 366, 357, 356), (372, 340, 356, 384), (384, 356, 357, 386), (368, 389, 352, 336), (389, 391, 353, 352), (354, 355, 390, 388), (388, 390, 391, 389), (338, 354, 388, 369), (369, 388, 389, 368), (358, 385, 387, 359), (385, 384, 386, 387), (342, 373, 385, 358), (373, 372, 384, 385), (347, 381, 383, 346), (381, 380, 382, 383), (337, 370, 381, 347), (370, 371, 380, 381), (350, 377, 379, 351), (377, 376, 378, 379), (338, 369, 377, 350), (369, 368, 376, 377), (351, 379, 373, 342), (379, 378, 372, 373), (346, 383, 374, 341), (383, 382, 375, 374), (359, 387, 375, 343), (387, 386, 374, 375), (355, 339, 371, 390), (390, 371, 370, 391)])
me_cube_014.polygons.foreach_set('use_smooth', [True] * 378)
me_cube_014.polygons.foreach_set('material_index', [1, 1, 1, 1, 1, 1, 1, 1, 1, 1, 1, 1, 1, 1, 1, 1, 1, 1, 1, 1, 1, 1, 1, 1, 1, 1, 1, 1, 1, 1, 1, 1, 1, 1, 1, 1, 1, 1, 1, 1, 1, 1, 1, 1, 1, 1, 1, 1, 1, 1, 1, 1, 1, 1, 1, 1, 1, 1, 1, 1, 1, 1, 1, 1, 1, 1, 1, 1, 1, 1, 1, 1, 1, 1, 1, 1, 1, 1, 1, 1, 1, 1, 1, 1, 1, 1, 1, 1, 1, 1, 1, 1, 1, 1, 1, 1, 1, 1, 1, 1, 1, 1, 1, 1, 1, 1, 1, 1, 1, 1, 1, 1, 1, 1, 1, 1, 1, 1, 1, 1, 1, 1, 1, 1, 1, 1, 1, 1, 1, 1, 1, 1, 1, 1, 1, 1, 1, 1, 1, 1, 1, 1, 1, 1, 1, 1, 1, 1, 1, 1, 1, 1, 1, 1, 1, 1, 1, 1, 1, 1, 1, 1, 1, 1, 1, 1, 1, 1, 1, 1, 1, 1, 1, 1, 1, 1, 1, 1, 1, 1, 1, 1, 1, 1, 1, 1, 1, 1, 1, 1, 1, 1, 1, 1, 1, 1, 1, 1, 1, 1, 1, 1, 1, 1, 1, 1, 1, 1, 1, 1, 1, 1, 1, 1, 1, 1, 1, 1, 1, 1, 1, 1, 1, 1, 1, 1, 1, 1, 1, 1, 1, 1, 1, 1, 1, 1, 1, 1, 1, 1, 1, 1, 1, 1, 1, 1, 1, 1, 1, 1, 1, 1, 1, 1, 1, 1, 1, 1, 1, 1, 1, 1, 1, 1, 1, 1, 1, 1, 1, 1, 1, 1, 1, 1, 1, 1, 1, 1, 1, 1, 1, 1, 1, 1, 1, 1, 1, 1, 1, 1, 1, 1, 1, 1, 1, 1, 1, 1, 1, 1, 1, 1, 1, 1, 1, 1, 1, 1, 1, 1, 1, 1, 1, 1, 1, 1, 1, 1, 1, 1, 1, 1, 1, 1, 1, 1, 1, 1, 1, 1, 1, 1, 1, 1, 1, 1, 1, 1, 1, 1, 1, 1, 1, 1, 1, 1, 1, 1, 1, 1, 1, 1, 1, 1, 1, 1, 1, 1, 1, 1, 1, 1, 1, 1, 1, 1, 1, 1, 1, 1, 1, 1, 1, 1, 1, 1, 1, 1])
me_cube_014.materials.append(mat_material_002)
me_cube_014.materials.append(mat_material_001)
me_cube_014.use_remesh_preserve_volume = False
me_cube_014.use_remesh_preserve_attributes = False
me_cube_014.use_mirror_vertex_groups = False
me_cube_014.update()
me_cube_006 = bpy.data.meshes.new('Cube.006')
me_cube_006.from_pydata([(-1.0, -1.0, -1.0), (-1.0, -1.0, 1.0), (-1.0, 1.0, -1.0), (-1.0, 1.0, 1.0), (1.0, -1.0, -1.0), (1.0, -1.0, 1.0), (1.0, 1.0, -1.0), (1.0, 1.0, 1.0), (0.842, 1.0, -1.0), (-0.842, 1.0, -1.0), (-0.842, 1.0, 1.0), (0.842, 1.0, 1.0), (-0.842, -1.0, -1.0), (0.842, -1.0, -1.0), (0.842, -1.0, 1.0), (-0.842, -1.0, 1.0), (-1.0, 0.842, -1.0), (-1.0, -0.842, -1.0), (-1.0, -0.842, 1.0), (-1.0, 0.842, 1.0), (1.0, -0.842, -1.0), (1.0, 0.842, -1.0), (1.0, 0.842, 1.0), (1.0, -0.842, 1.0), (0.842, 0.842, 1.0), (0.842, -0.842, 1.0), (-0.842, 0.842, 1.0), (-0.842, -0.842, 1.0), (-0.842, 0.842, -1.0), (-0.842, -0.842, -1.0), (0.842, 0.842, -1.0), (0.842, -0.842, -1.0), (-1.0, -1.0, 0.0), (-1.0, 1.0, 0.0), (1.0, 1.0, 0.0), (1.0, -1.0, 0.0), (0.842, -1.0, 0.0), (-0.842, -1.0, 0.0), (-0.842, 1.0, 0.0), (0.842, 1.0, 0.0), (1.0, 0.842, 0.0), (1.0, -0.842, 0.0), (-1.0, -0.842, 0.0), (-1.0, 0.842, 0.0)], [], [(43, 19, 3, 33), (39, 11, 7, 34), (41, 23, 5, 35), (31, 20, 4, 13), (27, 18, 1, 15), (23, 25, 14, 5), (25, 27, 15, 14), (17, 29, 12, 0), (29, 31, 13, 12), (37, 15, 1, 32), (35, 5, 14, 36), (36, 14, 15, 37), (33, 3, 10, 38), (9, 8, 30, 28), (28, 30, 31, 29), (2, 9, 28, 16), (16, 28, 29, 17), (11, 10, 26, 24), (24, 26, 27, 25), (7, 11, 24, 22), (22, 24, 25, 23), (10, 3, 19, 26), (26, 19, 18, 27), (8, 6, 21, 30), (30, 21, 20, 31), (38, 10, 11, 39), (34, 7, 22, 40), (40, 22, 23, 41), (32, 1, 18, 42), (42, 18, 19, 43), (17, 42, 43, 16), (0, 32, 42, 17), (21, 40, 41, 20), (6, 34, 40, 21), (9, 38, 39, 8), (2, 33, 38, 9), (13, 36, 37, 12), (4, 35, 36, 13), (12, 37, 32, 0), (20, 41, 35, 4), (8, 39, 34, 6), (16, 43, 33, 2)])
me_cube_006.polygons.foreach_set('use_smooth', [True] * 42)
me_cube_006.materials.append(mat_material_002)
me_cube_006.use_remesh_preserve_volume = False
me_cube_006.use_remesh_preserve_attributes = False
me_cube_006.use_mirror_vertex_groups = False
me_cube_006.update()
me_cube_005 = bpy.data.meshes.new('Cube.005')
me_cube_005.from_pydata([(-1.0, -1.0, 3.792e-07), (-1.0, -1.0, 2.0), (-1.0, 0.0, 1.192e-07), (-1.0, 0.0, 2.0), (1.0, -1.0, 3.792e-07), (1.0, -1.0, 2.0), (1.0, 0.0, 1.192e-07), (1.0, 0.0, 2.0), (0.842, 0.0, 1.192e-07), (-0.842, 0.0, 1.192e-07), (-0.842, 0.0, 2.0), (0.842, 0.0, 2.0), (-0.842, -1.0, 3.792e-07), (0.842, -1.0, 3.792e-07), (0.842, -1.0, 2.0), (-0.842, -1.0, 2.0), (-1.0, -0.158, 1.192e-07), (-1.0, -0.842, 3.792e-07), (-1.0, -0.842, 2.0), (-1.0, -0.158, 2.0), (1.0, -0.842, 3.792e-07), (1.0, -0.158, 1.192e-07), (1.0, -0.158, 2.0), (1.0, -0.842, 2.0), (0.842, -0.158, 2.0), (0.842, -0.842, 2.0), (-0.842, -0.158, 2.0), (-0.842, -0.842, 2.0), (-0.842, -0.158, 1.192e-07), (-0.842, -0.842, 3.792e-07), (0.842, -0.158, 1.192e-07), (0.842, -0.842, 3.792e-07), (-1.0, -1.0, 1.0), (-1.0, 0.0, 1.0), (1.0, 0.0, 1.0), (1.0, -1.0, 1.0), (0.842, -1.0, 1.0), (-0.842, -1.0, 1.0), (-0.842, 0.0, 1.0), (0.842, 0.0, 1.0), (1.0, -0.158, 1.0), (1.0, -0.842, 1.0), (-1.0, -0.842, 1.0), (-1.0, -0.158, 1.0)], [], [(43, 19, 3, 33), (39, 11, 7, 34), (41, 23, 5, 35), (31, 20, 4, 13), (27, 18, 1, 15), (23, 25, 14, 5), (25, 27, 15, 14), (17, 29, 12, 0), (29, 31, 13, 12), (37, 15, 1, 32), (35, 5, 14, 36), (36, 14, 15, 37), (33, 3, 10, 38), (9, 8, 30, 28), (28, 30, 31, 29), (2, 9, 28, 16), (16, 28, 29, 17), (11, 10, 26, 24), (24, 26, 27, 25), (7, 11, 24, 22), (22, 24, 25, 23), (10, 3, 19, 26), (26, 19, 18, 27), (8, 6, 21, 30), (30, 21, 20, 31), (38, 10, 11, 39), (34, 7, 22, 40), (40, 22, 23, 41), (32, 1, 18, 42), (42, 18, 19, 43), (17, 42, 43, 16), (0, 32, 42, 17), (21, 40, 41, 20), (6, 34, 40, 21), (9, 38, 39, 8), (2, 33, 38, 9), (13, 36, 37, 12), (4, 35, 36, 13), (12, 37, 32, 0), (20, 41, 35, 4), (8, 39, 34, 6), (16, 43, 33, 2)])
me_cube_005.polygons.foreach_set('use_smooth', [True] * 42)
me_cube_005.materials.append(mat_material_002)
me_cube_005.use_remesh_preserve_volume = False
me_cube_005.use_remesh_preserve_attributes = False
me_cube_005.use_mirror_vertex_groups = False
me_cube_005.update()
me_cube_003 = bpy.data.meshes.new('Cube.003')
me_cube_003.from_pydata([(-0.07184, -1.0, 17.84), (-0.07184, -1.0, 19.44), (-0.07184, 1.0, 17.84), (-0.07184, 1.0, 19.84), (0.9696, -1.0, 17.84), (0.9696, -1.0, 19.84), (0.9696, 1.0, 17.84), (0.9696, 1.0, 19.84), (0.8115, 1.0, 17.84), (0.08621, 1.0, 17.84), (0.08621, 1.0, 19.84), (0.8115, 1.0, 19.84), (0.08621, -1.0, 17.84), (0.8115, -1.0, 17.84), (0.8115, -1.0, 19.84), (0.08621, -1.0, 19.44), (-0.07184, 0.842, 17.84), (-0.07184, -0.842, 17.84), (-0.07184, -0.842, 19.44), (-0.07184, 0.842, 19.84), (0.9696, -0.842, 17.84), (0.9696, 0.842, 17.84), (0.9696, 0.842, 19.84), (0.9696, -0.842, 19.84), (0.8115, 0.842, 19.84), (0.8115, -0.842, 19.84), (0.08621, 0.842, 19.84), (0.08621, -0.842, 19.44), (0.08621, 0.842, 17.84), (0.08621, -0.842, 17.84), (0.8115, 0.842, 17.84), (0.8115, -0.842, 17.84), (-0.07184, -1.0, 18.84), (-0.07184, 1.0, 18.84), (-0.07184, 0.7596, 19.84), (0.9696, -1.0, 18.84), (0.8115, -1.0, 18.84), (0.08621, -1.0, 18.84), (0.9696, 0.842, 18.84), (0.9696, -0.842, 18.84), (-0.07184, -0.842, 18.84), (-0.07184, 0.842, 18.84), (0.9696, -1.0, -17.84), (0.9696, -1.0, -19.84), (0.9696, 1.0, -17.84), (0.9696, 1.0, -19.84), (-0.07184, -1.0, -17.84), (-0.07184, -1.0, -19.44), (-0.07184, 1.0, -17.84), (-0.07184, 1.0, -19.84), (0.08621, 1.0, -17.84), (0.8115, 1.0, -17.84), (0.8115, 1.0, -19.84), (0.08621, 1.0, -19.84), (0.8115, -1.0, -17.84), (0.08621, -1.0, -17.84), (0.08621, -1.0, -19.44), (0.8115, -1.0, -19.84), (0.9696, 0.842, -17.84), (0.9696, -0.842, -17.84), (0.9696, -0.842, -19.84), (0.9696, 0.842, -19.84), (-0.07184, -0.842, -17.84), (-0.07184, 0.842, -17.84), (-0.07184, 0.842, -19.84), (-0.07184, -0.842, -19.44), (0.08621, 0.842, -19.84), (0.08621, -0.842, -19.44), (0.8115, 0.842, -19.84), (0.8115, -0.842, -19.84), (0.8115, 0.842, -17.84), (0.8115, -0.842, -17.84), (0.08621, 0.842, -17.84), (0.08621, -0.842, -17.84), (0.9696, -1.0, -18.84), (-0.07184, 0.7596, 17.84), (-0.07184, 1.0, -18.84), (-0.07184, -1.0, -18.84), (0.08621, -1.0, -18.84), (0.8115, -1.0, -18.84), (-0.07184, 0.842, -18.84), (-0.07184, -0.842, -18.84), (0.9696, -0.842, -18.84), (0.9696, 0.842, -18.84), (-0.07184, 1.209, 17.67), (-0.07184, 1.172, 19.66), (0.9701, 1.161, 17.67), (0.9685, 1.124, 19.66), (0.8122, 1.168, 17.67), (0.08621, 1.209, 17.67), (0.08621, 1.172, 19.66), (0.8106, 1.13, 19.66), (-0.07184, 1.198, 18.67), (0.9696, 1.15, 18.67), (0.08621, 1.198, 18.67), (0.8117, 1.157, 18.67), (0.9701, 1.161, -17.67), (0.9685, 1.124, -19.66), (-0.07184, 1.209, -17.67), (-0.07184, 1.172, -19.66), (0.08621, 1.209, -17.67), (0.8122, 1.168, -17.67), (0.8106, 1.13, -19.66), (0.08621, 1.172, -19.66), (0.9696, 1.15, -18.67), (-0.07184, 1.198, -18.67), (0.8117, 1.157, -18.67), (0.08621, 1.198, -18.67), (1.203, 0.842, 17.84), (1.203, 1.0, 17.84), (1.203, 1.0, 19.84), (1.203, 0.842, 19.84), (1.203, 1.0, 18.84), (1.203, 0.842, 18.84), (1.204, 1.151, 17.67), (1.203, 0.842, -19.84), (1.203, 1.0, -19.84), (1.203, 1.0, -17.84), (1.203, 0.842, -17.84), (1.203, 1.0, -18.84), (1.202, 1.113, 19.66), (1.203, 0.842, -18.84), (1.203, 1.14, 18.67), (1.204, 1.151, -17.67), (1.203, 1.14, -18.67), (1.202, 1.113, -19.66), (0.9696, 0.7596, 17.84), (0.9696, 0.7596, 19.84), (0.8115, 0.7596, 19.84), (0.08621, 0.7596, 19.84), (0.08621, 0.7596, 17.84), (0.8115, 0.7596, 17.84), (-0.07184, 0.7596, 18.84), (0.9696, 0.7596, 18.84), (0.9696, 0.7596, -17.84), (0.9696, 0.7596, -19.84), (-0.07184, 0.7596, -17.84), (-0.07184, 0.7596, -19.84), (0.08621, 0.7596, -19.84), (0.8115, 0.7596, -19.84), (0.8115, 0.7596, -17.84), (0.08621, 0.7596, -17.84), (0.9696, 0.7596, -18.84), (-0.07184, 0.7596, -18.84), (1.142, 1.0, 19.84), (1.142, 1.0, 17.84), (1.142, 1.0, -17.84), (1.142, 0.842, 17.84), (1.142, 0.842, 19.84), (1.142, 0.842, 18.84), (1.142, 0.842, -19.84), (1.142, 1.0, -19.84), (1.143, 1.153, -17.67), (1.143, 1.153, 17.67), (1.142, 1.142, 18.67), (1.142, 1.142, -18.67), (1.141, 1.116, 19.66), (1.142, 0.842, -17.84), (1.142, 0.842, -18.84), (1.141, 1.116, -19.66), (0.08621, 1.215, 16.78), (0.08621, 1.215, -16.78), (-0.07184, 1.0, -16.94), (-0.07184, 1.0, 16.94), (-0.07184, 1.215, -16.78), (-0.07184, 1.215, 16.78), (0.08621, 1.0, 16.94), (0.08621, 1.0, -16.94), (0.8115, 1.0, 16.94), (0.8115, 1.0, -16.94), (0.9696, 1.0, 16.94), (0.9696, 1.0, -16.94), (0.9703, 1.167, 16.78), (0.9703, 1.167, -16.78), (0.8124, 1.173, 16.78), (0.8124, 1.173, -16.78), (1.203, 1.0, 16.94), (1.203, 1.0, -16.94), (1.204, 1.156, 16.78), (1.204, 1.156, -16.78), (1.143, 1.159, 16.78), (1.143, 1.159, -16.78), (1.142, 1.0, -16.94), (1.142, 1.0, 16.94)], [], [(41, 19, 3, 33), (39, 23, 5, 35), (31, 20, 4, 13), (27, 18, 1, 15), (23, 25, 14, 5), (25, 27, 15, 14), (17, 29, 12, 0), (29, 31, 13, 12), (37, 15, 1, 32), (35, 5, 14, 36), (36, 14, 15, 37), (76, 48, 98, 105), (9, 8, 30, 28), (130, 131, 31, 29), (2, 9, 28, 16), (75, 130, 29, 17), (11, 10, 26, 24), (128, 129, 27, 25), (7, 11, 24, 22), (127, 128, 25, 23), (10, 3, 19, 26), (129, 34, 18, 27), (8, 6, 21, 30), (131, 126, 20, 31), (2, 33, 92, 84), (155, 152, 123, 124), (133, 127, 23, 39), (32, 1, 18, 40), (132, 34, 19, 41), (75, 132, 41, 16), (0, 32, 40, 17), (126, 133, 39, 20), (153, 154, 122, 114), (52, 53, 103, 102), (49, 76, 105, 99), (13, 36, 37, 12), (4, 35, 36, 13), (12, 37, 32, 0), (20, 39, 35, 4), (33, 3, 85, 92), (16, 41, 33, 2), (144, 148, 111, 110), (3, 10, 90, 85), (81, 65, 47, 77), (73, 62, 46, 55), (69, 60, 43, 57), (65, 67, 56, 47), (67, 69, 57, 56), (59, 71, 54, 42), (71, 73, 55, 54), (79, 57, 43, 74), (77, 47, 56, 78), (78, 56, 57, 79), (147, 145, 109, 108), (51, 50, 72, 70), (140, 141, 73, 71), (44, 51, 70, 58), (134, 140, 71, 59), (53, 52, 68, 66), (138, 139, 69, 67), (49, 53, 66, 64), (137, 138, 67, 65), (52, 45, 61, 68), (139, 135, 60, 69), (50, 48, 63, 72), (141, 136, 62, 73), (10, 11, 91, 90), (76, 49, 64, 80), (143, 137, 65, 81), (74, 43, 60, 82), (142, 135, 61, 83), (134, 142, 83, 58), (42, 74, 82, 59), (136, 143, 81, 62), (48, 76, 80, 63), (182, 146, 117, 177), (55, 78, 79, 54), (46, 77, 78, 55), (54, 79, 74, 42), (62, 81, 77, 46), (149, 147, 108, 113), (95, 91, 87, 93), (92, 85, 90, 94), (94, 90, 91, 95), (89, 94, 95, 88), (84, 92, 94, 89), (88, 95, 93, 86), (107, 103, 99, 105), (104, 97, 102, 106), (106, 102, 103, 107), (101, 106, 107, 100), (96, 104, 106, 101), (100, 107, 105, 98), (45, 52, 102, 97), (148, 149, 113, 111), (11, 7, 87, 91), (150, 151, 116, 115), (161, 100, 98, 164), (163, 2, 84, 165), (53, 49, 99, 103), (167, 162, 48, 50), (169, 167, 50, 51), (171, 169, 51, 44), (180, 153, 114, 178), (173, 96, 101, 175), (160, 89, 88, 174), (112, 110, 111, 113), (109, 112, 113, 108), (121, 115, 116, 119), (112, 109, 114, 122), (110, 112, 122, 120), (118, 121, 119, 117), (119, 116, 125, 124), (117, 119, 124, 123), (179, 177, 117, 123), (156, 144, 110, 120), (154, 156, 120, 122), (146, 157, 118, 117), (158, 150, 115, 121), (159, 155, 124, 125), (157, 158, 121, 118), (151, 159, 125, 116), (21, 38, 133, 126), (17, 40, 132, 75), (40, 18, 34, 132), (38, 22, 127, 133), (30, 21, 126, 131), (26, 19, 34, 129), (22, 24, 128, 127), (24, 26, 129, 128), (16, 28, 130, 75), (28, 30, 131, 130), (63, 80, 143, 136), (59, 82, 142, 134), (82, 60, 135, 142), (80, 64, 137, 143), (72, 63, 136, 141), (68, 61, 135, 139), (64, 66, 138, 137), (66, 68, 139, 138), (58, 70, 140, 134), (70, 72, 141, 140), (45, 97, 159, 151), (58, 83, 158, 157), (97, 104, 155, 159), (83, 61, 150, 158), (44, 58, 157, 146), (93, 87, 156, 154), (87, 7, 144, 156), (172, 86, 153, 180), (61, 45, 151, 150), (22, 38, 149, 148), (38, 21, 147, 149), (171, 44, 146, 182), (21, 6, 145, 147), (7, 22, 148, 144), (86, 93, 154, 153), (104, 96, 152, 155), (6, 170, 183, 145), (170, 171, 182, 183), (96, 173, 181, 152), (173, 172, 180, 181), (114, 109, 176, 178), (178, 176, 177, 179), (100, 161, 175, 101), (161, 160, 174, 175), (86, 172, 174, 88), (172, 173, 175, 174), (152, 181, 179, 123), (181, 180, 178, 179), (6, 8, 168, 170), (170, 168, 169, 171), (8, 9, 166, 168), (168, 166, 167, 169), (9, 2, 163, 166), (166, 163, 162, 167), (48, 162, 164, 98), (162, 163, 165, 164), (89, 160, 165, 84), (160, 161, 164, 165), (145, 183, 176, 109), (183, 182, 177, 176)])
me_cube_003.polygons.foreach_set('use_smooth', [True] * 182)
me_cube_003.materials.append(mat_material_002)
me_cube_003.use_remesh_preserve_volume = False
me_cube_003.use_remesh_preserve_attributes = False
me_cube_003.use_mirror_vertex_groups = False
me_cube_003.update()
me_cube_002 = bpy.data.meshes.new('Cube.002')
me_cube_002.from_pydata([(-1.0, -1.0, -1.0), (-1.0, -1.0, 1.0), (-1.0, 1.0, -1.0), (-1.0, 1.0, 1.0), (5.0, -1.0, -1.0), (5.0, -1.0, 1.0), (5.0, 1.0, -1.0), (5.0, 1.0, 1.0), (4.842, 1.0, -1.0), (-0.842, 1.0, -1.0), (-0.842, 1.0, 1.0), (4.842, 1.0, 1.0), (-0.842, -1.0, -1.0), (4.842, -1.0, -1.0), (4.842, -1.0, 1.0), (-0.842, -1.0, 1.0), (-1.0, 0.842, -1.0), (-1.0, -0.842, -1.0), (-1.0, -0.842, 1.0), (-1.0, 0.842, 1.0), (5.0, -0.842, -1.0), (5.0, 0.842, -1.0), (5.0, 0.842, 1.0), (5.0, -0.842, 1.0), (4.842, 0.842, 1.0), (4.842, -0.842, 1.0), (-0.842, 0.842, 1.0), (-0.842, -0.842, 1.0), (-0.842, 0.842, -1.0), (-0.842, -0.842, -1.0), (4.842, 0.842, -1.0), (4.842, -0.842, -1.0), (-1.0, -1.0, 0.0), (-1.0, 1.0, 0.0), (5.0, 1.0, 0.0), (5.0, -1.0, 0.0), (4.842, -1.0, 0.0), (-0.842, 1.0, 0.0), (4.842, 1.0, 0.0), (5.0, 0.842, 0.0), (5.0, -0.842, 0.0), (-1.0, -0.842, 0.0), (-1.0, 0.842, 0.0), (0.9842, 1.0, -1.0), (0.9842, 1.0, 1.0), (0.9842, -1.0, -1.0), (0.9842, -1.0, 1.0), (0.9842, 0.842, -1.0), (0.9842, -0.842, -1.0), (0.9842, 0.842, 1.0), (0.9842, -0.842, 1.0), (0.9842, 1.0, 0.0), (0.9842, -1.0, 0.0), (0.8262, 1.0, 0.0), (0.8262, -0.842, 1.0), (0.8262, 0.842, 1.0), (0.8262, -1.0, -1.0), (0.8262, 1.0, 1.0), (0.8262, -0.842, -1.0), (0.8262, 0.842, -1.0), (0.8262, -1.0, 1.0), (0.8262, 1.0, -1.0), (-1.0, -2.304, -1.0), (-1.0, -2.304, 1.0), (0.9842, -2.304, -1.0), (0.9842, -2.304, 1.0), (-0.842, -2.304, -1.0), (0.8262, -2.304, -1.0), (0.8262, -2.304, 1.0), (-0.842, -2.304, 1.0), (-1.0, -1.158, -1.0), (-1.0, -2.162, -1.0), (-1.0, -2.162, 1.0), (-1.0, -1.158, 1.0), (0.9842, -2.162, -1.0), (0.9842, -1.158, -1.0), (0.9842, -1.158, 1.0), (0.9842, -2.162, 1.0), (0.8262, -1.158, 1.0), (0.8262, -2.162, 1.0), (-0.842, -1.158, 1.0), (-0.842, -2.162, 1.0), (-0.842, -1.158, -1.0), (-0.842, -2.162, -1.0), (0.8262, -1.158, -1.0), (0.8262, -2.162, -1.0), (-1.0, -2.304, 1.76e-06), (0.9842, -2.304, 1.76e-06), (0.8262, -2.304, 1.76e-06), (-0.842, -2.304, 1.76e-06), (0.9842, -1.158, 1.76e-06), (0.9842, -2.162, 1.76e-06), (-1.267, -1.0, 1.76e-06), (-1.267, -1.0, 1.0), (-1.267, -1.0, -1.0), (-1.267, -2.162, -1.0), (-1.267, -2.304, -1.0), (-1.267, -1.158, -1.0), (-1.267, -2.304, 1.0), (-1.267, -2.162, 1.0), (-1.267, -1.158, 1.0), (-1.267, -2.304, 1.76e-06), (-1.267, -2.162, 1.76e-06), (-1.267, -1.158, 1.76e-06), (-1.125, -2.304, 1.76e-06), (-1.125, -2.304, 1.0), (-1.125, -1.158, -1.0), (-1.125, -2.162, -1.0), (-1.125, -2.162, 1.0), (-1.125, -1.158, 1.0), (-1.125, -1.0, 1.0), (-1.125, -2.304, -1.0), (-1.125, -1.0, 1.76e-06), (-1.125, -1.0, -1.0), (1.143, 1.0, 1.0), (1.143, -1.0, -1.0), (1.143, 0.842, 1.0), (1.143, -0.842, 1.0), (1.143, 1.0, 0.0), (1.143, 1.0, -1.0), (1.143, -1.0, 1.0), (1.143, 0.842, -1.0), (1.143, -0.842, -1.0), (1.143, -1.0, 0.0)], [], [(42, 19, 3, 33), (38, 11, 7, 34), (40, 23, 5, 35), (31, 20, 4, 13), (27, 18, 1, 15), (23, 25, 14, 5), (54, 27, 15, 60), (17, 29, 12, 0), (122, 31, 13, 115), (35, 5, 14, 36), (0, 12, 82, 70), (33, 3, 10, 37), (119, 8, 30, 121), (121, 30, 31, 122), (2, 9, 28, 16), (16, 28, 29, 17), (57, 10, 26, 55), (55, 26, 27, 54), (7, 11, 24, 22), (22, 24, 25, 23), (10, 3, 19, 26), (26, 19, 18, 27), (8, 6, 21, 30), (30, 21, 20, 31), (118, 114, 11, 38), (34, 7, 22, 39), (39, 22, 23, 40), (32, 1, 18, 41), (41, 18, 19, 42), (17, 41, 42, 16), (0, 32, 41, 17), (21, 39, 40, 20), (6, 34, 39, 21), (119, 118, 38, 8), (2, 33, 37, 9), (73, 1, 110, 109), (4, 35, 36, 13), (1, 32, 112, 110), (20, 40, 35, 4), (8, 38, 34, 6), (16, 42, 33, 2), (115, 123, 52, 45), (61, 53, 51, 43), (53, 57, 44, 51), (116, 49, 50, 117), (114, 44, 49, 116), (59, 47, 48, 58), (61, 43, 47, 59), (123, 120, 46, 52), (58, 48, 45, 56), (117, 50, 46, 120), (50, 54, 60, 46), (32, 0, 113, 112), (91, 77, 65, 87), (85, 74, 64, 67), (81, 72, 63, 69), (77, 79, 68, 65), (79, 81, 69, 68), (71, 83, 66, 62), (83, 85, 67, 66), (89, 69, 63, 86), (87, 65, 68, 88), (88, 68, 69, 89), (82, 84, 85, 83), (70, 82, 83, 71), (78, 80, 81, 79), (76, 78, 79, 77), (80, 73, 72, 81), (84, 75, 74, 85), (90, 76, 77, 91), (110, 112, 92, 93), (107, 111, 96, 95), (104, 105, 98, 101), (106, 107, 95, 97), (75, 90, 91, 74), (67, 88, 89, 66), (64, 87, 88, 67), (66, 89, 86, 62), (74, 91, 87, 64), (108, 109, 100, 99), (44, 57, 55, 49), (109, 110, 93, 100), (49, 55, 54, 50), (0, 70, 106, 113), (9, 37, 53, 61), (101, 98, 99, 102), (102, 99, 100, 103), (95, 102, 103, 97), (96, 101, 102, 95), (94, 97, 103, 92), (92, 103, 100, 93), (112, 113, 94, 92), (111, 104, 101, 96), (105, 108, 99, 98), (113, 106, 97, 94), (37, 10, 57, 53), (63, 72, 108, 105), (62, 86, 104, 111), (28, 59, 58, 29), (9, 61, 59, 28), (72, 73, 109, 108), (70, 71, 107, 106), (86, 63, 105, 104), (71, 62, 111, 107), (29, 58, 56, 12), (12, 56, 84, 82), (56, 45, 75, 84), (45, 52, 90, 75), (52, 46, 76, 90), (78, 76, 46, 60), (60, 15, 80, 78), (15, 1, 73, 80), (25, 117, 120, 14), (36, 14, 120, 123), (11, 114, 116, 24), (24, 116, 117, 25), (13, 36, 123, 115), (43, 51, 118, 119), (51, 44, 114, 118), (47, 121, 122, 48), (43, 119, 121, 47), (48, 122, 115, 45)])
me_cube_002.polygons.foreach_set('use_smooth', [True] * 122)
me_cube_002.materials.append(mat_material_002)
me_cube_002.use_remesh_preserve_volume = False
me_cube_002.use_remesh_preserve_attributes = False
me_cube_002.use_mirror_vertex_groups = False
me_cube_002.update()
me_cube_001 = bpy.data.meshes.new('Cube.001')
me_cube_001.from_pydata([(-1.0, -1.0, -1.0), (-1.0, -1.0, 1.0), (-1.0, 1.0, -1.0), (-1.0, 1.0, 1.0), (1.0, -1.0, -1.0), (1.0, -1.0, 1.0), (1.0, 1.0, -1.0), (1.0, 1.0, 1.0), (0.842, 1.0, -1.0), (-0.842, 1.0, -1.0), (-0.842, 1.0, 1.0), (0.842, 1.0, 1.0), (-0.842, -1.0, -1.0), (0.842, -1.0, -1.0), (0.842, -1.0, 1.0), (-0.842, -1.0, 1.0), (-1.0, 0.842, -1.0), (-1.0, -0.842, -1.0), (-1.0, -0.842, 1.0), (-1.0, 0.842, 1.0), (1.0, -0.842, -1.0), (1.0, 0.842, -1.0), (1.0, 0.842, 1.0), (1.0, -0.842, 1.0), (0.842, 0.842, 1.0), (0.842, -0.842, 1.0), (-0.842, 0.842, 1.0), (-0.842, -0.842, 1.0), (-0.842, 0.842, -1.0), (-0.842, -0.842, -1.0), (0.842, 0.842, -1.0), (0.842, -0.842, -1.0), (-1.0, -1.0, 0.0), (-1.0, 1.0, 0.0), (1.0, 1.0, 0.0), (1.0, -1.0, 0.0), (-0.842, 1.0, 0.0), (0.842, 1.0, 0.0), (1.0, 0.842, 0.0), (1.0, -0.842, 0.0), (-1.0, -0.842, 0.0), (-1.0, 0.842, 0.0), (-1.0, -2.311, -1.0), (-1.0, -2.311, 1.0), (1.0, -2.311, -1.0), (1.0, -2.311, 1.0), (-0.842, -2.311, -1.0), (0.842, -2.311, -1.0), (0.842, -2.311, 1.0), (-0.842, -2.311, 1.0), (-1.0, -1.158, -1.0), (-1.0, -2.153, -1.0), (-1.0, -2.153, 1.0), (-1.0, -1.158, 1.0), (1.0, -2.153, -1.0), (1.0, -1.158, -1.0), (1.0, -1.158, 1.0), (1.0, -2.153, 1.0), (0.842, -1.158, 1.0), (0.842, -2.153, 1.0), (-0.842, -1.158, 1.0), (-0.842, -2.153, 1.0), (-0.842, -1.158, -1.0), (-0.842, -2.153, -1.0), (0.842, -1.158, -1.0), (0.842, -2.153, -1.0), (-1.0, -2.311, 0.0), (1.0, -2.311, 0.0), (0.842, -2.311, 0.0), (-0.842, -2.311, 0.0), (1.0, -1.158, 0.0), (1.0, -2.153, 0.0), (-1.284, -1.0, 0.0), (-1.284, -1.0, 1.0), (-1.284, -1.0, -1.0), (-1.284, -2.153, -1.0), (-1.284, -2.311, -1.0), (-1.284, -1.158, -1.0), (-1.284, -2.311, 1.0), (-1.284, -2.153, 1.0), (-1.284, -1.158, 1.0), (-1.284, -2.311, 0.0), (-1.284, -2.153, 0.0), (-1.284, -1.158, 0.0), (-1.142, -2.311, 0.0), (-1.142, -2.311, 1.0), (-1.142, -1.158, -1.0), (-1.142, -2.153, -1.0), (-1.142, -2.153, 1.0), (-1.142, -1.158, 1.0), (-1.142, -1.0, 1.0), (-1.142, -2.311, -1.0), (-1.142, -1.0, 0.0), (-1.142, -1.0, -1.0)], [], [(41, 19, 3, 33), (37, 11, 7, 34), (39, 23, 5, 35), (31, 20, 4, 13), (27, 18, 1, 15), (23, 25, 14, 5), (25, 27, 15, 14), (17, 29, 12, 0), (29, 31, 13, 12), (33, 3, 10, 36), (9, 8, 30, 28), (28, 30, 31, 29), (2, 9, 28, 16), (16, 28, 29, 17), (11, 10, 26, 24), (24, 26, 27, 25), (7, 11, 24, 22), (22, 24, 25, 23), (10, 3, 19, 26), (26, 19, 18, 27), (8, 6, 21, 30), (30, 21, 20, 31), (36, 10, 11, 37), (34, 7, 22, 38), (38, 22, 23, 39), (32, 1, 18, 40), (40, 18, 19, 41), (17, 40, 41, 16), (0, 32, 40, 17), (21, 38, 39, 20), (6, 34, 38, 21), (9, 36, 37, 8), (2, 33, 36, 9), (20, 39, 35, 4), (8, 37, 34, 6), (16, 41, 33, 2), (71, 57, 45, 67), (65, 54, 44, 47), (61, 52, 43, 49), (57, 59, 48, 45), (59, 61, 49, 48), (51, 63, 46, 42), (63, 65, 47, 46), (69, 49, 43, 66), (67, 45, 48, 68), (68, 48, 49, 69), (62, 64, 65, 63), (50, 62, 63, 51), (58, 60, 61, 59), (56, 58, 59, 57), (60, 53, 52, 61), (64, 55, 54, 65), (70, 56, 57, 71), (90, 92, 72, 73), (87, 91, 76, 75), (84, 85, 78, 81), (86, 87, 75, 77), (55, 70, 71, 54), (47, 68, 69, 46), (44, 67, 68, 47), (46, 69, 66, 42), (54, 71, 67, 44), (88, 89, 80, 79), (0, 12, 62, 50), (89, 90, 73, 80), (15, 1, 53, 60), (12, 13, 64, 62), (13, 4, 55, 64), (4, 35, 70, 55), (35, 5, 56, 70), (5, 14, 58, 56), (14, 15, 60, 58), (81, 78, 79, 82), (82, 79, 80, 83), (75, 82, 83, 77), (76, 81, 82, 75), (74, 77, 83, 72), (72, 83, 80, 73), (92, 93, 74, 72), (91, 84, 81, 76), (85, 88, 79, 78), (93, 86, 77, 74), (0, 50, 86, 93), (43, 52, 88, 85), (42, 66, 84, 91), (32, 0, 93, 92), (53, 1, 90, 89), (52, 53, 89, 88), (50, 51, 87, 86), (66, 43, 85, 84), (51, 42, 91, 87), (1, 32, 92, 90)])
me_cube_001.polygons.foreach_set('use_smooth', [True] * 92)
me_cube_001.materials.append(mat_material_002)
me_cube_001.use_remesh_preserve_volume = False
me_cube_001.use_remesh_preserve_attributes = False
me_cube_001.use_mirror_vertex_groups = False
me_cube_001.update()

# ---- objects
ob_cube_006 = bpy.data.objects.new('Cube.006', me_cube_020)
ob_cube_012 = bpy.data.objects.new('Cube.012', me_cube_018)
ob_plane_001 = bpy.data.objects.new('Plane.001', me_plane_003)
ob_plane = bpy.data.objects.new('Plane', me_plane_002)
ob_cube_010 = bpy.data.objects.new('Cube.010', me_cube_014)
ob_cube_004 = bpy.data.objects.new('Cube.004', me_cube_006)
ob_cube_003 = bpy.data.objects.new('Cube.003', me_cube_005)
ob_cube_002 = bpy.data.objects.new('Cube.002', me_cube_003)
ob_cube_001 = bpy.data.objects.new('Cube.001', me_cube_002)
ob_cube = bpy.data.objects.new('Cube', me_cube_001)
ob_camera = bpy.data.objects.new('Camera', cam_camera)

# ---- transforms, parenting, visibility, modifiers, constraints
ob_cube_006.location = (4.893, -0.04738, 1.252)
ob_cube_006.rotation_euler = (-2.007, -5.232e-10, -1.571)
ob_cube_006.scale = (1.204, 1.052, 0.1917)
ob_cube_006.lineart.crease_threshold = 0.0
_m = ob_cube_006.modifiers.new('Subsurf', 'SUBSURF')
_m.uv_smooth = 'PRESERVE_CORNERS'
_m.levels = 2
_m.render_levels = 3
_m.show_only_control_edges = False
ob_cube_012.location = (0.9742, 0.4375, 1.234)
ob_cube_012.rotation_euler = (-2.007, -1.239e-16, 1.945e-16)
ob_cube_012.scale = (1.204, 1.052, 0.1917)
ob_cube_012.lineart.crease_threshold = 0.0
_m = ob_cube_012.modifiers.new('Subsurf', 'SUBSURF')
_m.uv_smooth = 'PRESERVE_CORNERS'
_m.levels = 2
_m.render_levels = 3
_m.show_only_control_edges = False
ob_plane_001.location = (6.56, -6.135, 6.864)
ob_plane_001.rotation_euler = (0.7854, -0.0, 0.7854)
ob_plane_001.lineart.crease_threshold = 0.0
ob_plane.location = (16.86, 15.33, 0.0)
ob_plane.scale = (20.67, 20.67, 20.67)
ob_plane.lineart.crease_threshold = 0.0
ob_cube_010.location = (0.8376, -0.8739, 0.1351)
ob_cube_010.rotation_euler = (0.0, -0.0, 3.142)
ob_cube_010.scale = (0.5044, 0.5044, 0.149)
ob_cube_010.lock_rotations_4d = False
ob_cube_010.empty_display_type = 'ARROWS'
ob_cube_010.lineart.crease_threshold = 0.0
_m = ob_cube_010.modifiers.new('Subsurf', 'SUBSURF')
_m.uv_smooth = 'PRESERVE_CORNERS'
_m.levels = 2
_m.render_levels = 3
_m.show_only_control_edges = False
ob_cube_004.location = (2.0, -1.084e-08, 0.7358)
ob_cube_004.scale = (1.0, 1.0, 0.1681)
ob_cube_004.lineart.crease_threshold = 0.0
_m = ob_cube_004.modifiers.new('Subsurf', 'SUBSURF')
_m.uv_smooth = 'PRESERVE_CORNERS'
_m.levels = 2
_m.render_levels = 3
_m.show_only_control_edges = False
_m = ob_cube_004.modifiers.new('Array', 'ARRAY')
_m.constant_offset_displace = (0.0, 0.0, 0.0)
ob_cube_003.location = (-2.98e-08, 0.492, 0.9039)
ob_cube_003.rotation_euler = (-1.833, -1.336e-08, 3.548e-08)
ob_cube_003.scale = (1.0, 1.0, 0.1681)
ob_cube_003.lineart.crease_threshold = 0.0
_m = ob_cube_003.modifiers.new('Subsurf', 'SUBSURF')
_m.uv_smooth = 'PRESERVE_CORNERS'
_m.levels = 2
_m.render_levels = 3
_m.show_only_control_edges = False
_m = ob_cube_003.modifiers.new('Array', 'ARRAY')
_m.count = 3
_m.constant_offset_displace = (0.0, 0.0, 0.0)
ob_cube_002.location = (2.0, -1.016e-08, 0.3032)
ob_cube_002.rotation_euler = (3.423e-08, -1.571, 0.0)
ob_cube_002.scale = (1.0, 1.0, 0.1681)
ob_cube_002.lineart.crease_threshold = 0.0
_m = ob_cube_002.modifiers.new('Subsurf', 'SUBSURF')
_m.uv_smooth = 'PRESERVE_CORNERS'
_m.levels = 2
_m.render_levels = 3
_m.show_only_control_edges = False
ob_cube_001.location = (0.0, 0.0, 0.4153)
ob_cube_001.scale = (1.0, 1.0, 0.1681)
ob_cube_001.lineart.crease_threshold = 0.0
_m = ob_cube_001.modifiers.new('Subsurf', 'SUBSURF')
_m.uv_smooth = 'PRESERVE_CORNERS'
_m.levels = 2
_m.render_levels = 3
_m.show_only_control_edges = False
ob_cube.location = (0.0, 0.0, 0.7358)
ob_cube.scale = (1.0, 1.0, 0.1681)
ob_cube.lineart.crease_threshold = 0.0
_m = ob_cube.modifiers.new('Subsurf', 'SUBSURF')
_m.uv_smooth = 'PRESERVE_CORNERS'
_m.levels = 2
_m.render_levels = 3
_m.show_only_control_edges = False
ob_camera.location = (-4.787, -7.227, 2.337)
ob_camera.rotation_euler = (1.354, -2.689e-06, -0.7041)
ob_camera.lock_rotations_4d = False
ob_camera.empty_display_type = 'ARROWS'
ob_camera.color = (0.0, 0.0, 0.0, 0.0)
ob_camera.display_type = 'WIRE'
ob_camera.lineart.crease_threshold = 0.0

# ---- collection membership
col_collection_1.objects.link(ob_cube_006)
col_collection_1.objects.link(ob_cube_012)
col_collection_1.objects.link(ob_plane_001)
col_collection_1.objects.link(ob_plane)
col_collection_1.objects.link(ob_cube_010)
col_collection_1.objects.link(ob_cube_004)
col_collection_1.objects.link(ob_cube_003)
col_collection_1.objects.link(ob_cube_002)
col_collection_1.objects.link(ob_cube_001)
col_collection_1.objects.link(ob_cube)
col_collection_1.objects.link(ob_camera)

# ---- scene / render settings (as saved in the file)
scene.camera = ob_camera
scene.frame_start = 1; scene.frame_end = 250; scene.frame_set(1)
scene.render.engine = 'CYCLES'
scene.render.dither_intensity = 0.0
scene.cycles.use_denoising = False
scene.cycles.samples = 512
scene.cycles.sampling_pattern = 'TABULATED_SOBOL'
scene.cycles.use_adaptive_sampling = False
scene.cycles.use_light_tree = False
scene.cycles.blur_glossy = 0.0
scene.cycles.sample_clamp_indirect = 0.0
scene.view_settings.view_transform = 'Standard'
bpy.context.view_layer.update()
